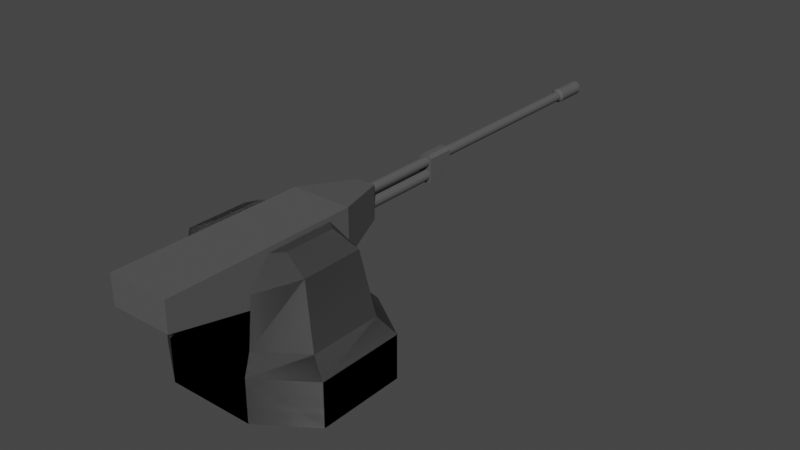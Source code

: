 # Source: machinegun.blend  (saved by Blender 3.3.6; exported with 4.5.12 LTS)
import bpy
from mathutils import Matrix  # noqa: F401  (used for matrix-valued properties, if any)

bpy.ops.wm.read_factory_settings(use_empty=True)
scene = bpy.context.scene
scene.name = 'Scene'

# ---- collections
col_collection = bpy.data.collections.new('Collection'); scene.collection.children.link(col_collection)

# ---- materials (node trees are filled in below, after node groups)
mat_black_black = bpy.data.materials.new('BLACK BLACK')
mat_black_black.use_transparent_shadow = False
mat_black_black.diffuse_color = (0.09804, 0.09804, 0.09804, 1.0)
mat_black_black.roughness = 0.47
mat_black_black.specular_intensity = 0.0
mat_black_black_001 = bpy.data.materials.new('BLACK BLACK.001')
mat_black_black_001.use_transparent_shadow = False
mat_black_black_001.diffuse_color = (0.09804, 0.09804, 0.09804, 1.0)
mat_black_black_001.roughness = 0.47
mat_black_black_001.specular_intensity = 0.0

# ---- material node trees
mat_black_black.use_nodes = True; mat_black_black.node_tree.nodes.clear()
_N = mat_black_black.node_tree.nodes; _L = mat_black_black.node_tree.links
n0 = _N.new('ShaderNodeBsdfPrincipled'); n0.name = 'Principled BSDF'; n0.location = (10, 300)
n0.distribution = 'GGX'
n0.subsurface_method = 'RANDOM_WALK_SKIN'
n0.inputs[0].default_value = (0.09804, 0.09804, 0.09804, 1.0)
n0.inputs[2].default_value = 0.47
n0.inputs[3].default_value = 1.45
n0.inputs[13].default_value = 0.0
n0.inputs[27].default_value = (0.0, 0.0, 0.0, 1.0)
n1 = _N.new('ShaderNodeOutputMaterial'); n1.name = 'Material Output'; n1.location = (300, 300)
_L.new(n0.outputs[0], n1.inputs[0])
n1.is_active_output = True
mat_black_black_001.use_nodes = True; mat_black_black_001.node_tree.nodes.clear()
_N = mat_black_black_001.node_tree.nodes; _L = mat_black_black_001.node_tree.links
n0 = _N.new('ShaderNodeBsdfPrincipled'); n0.name = 'Principled BSDF'; n0.location = (10, 300)
n0.distribution = 'GGX'
n0.subsurface_method = 'RANDOM_WALK_SKIN'
n0.inputs[0].default_value = (0.09804, 0.09804, 0.09804, 1.0)
n0.inputs[2].default_value = 0.47
n0.inputs[3].default_value = 1.45
n0.inputs[13].default_value = 0.0
n0.inputs[27].default_value = (0.0, 0.0, 0.0, 1.0)
n1 = _N.new('ShaderNodeOutputMaterial'); n1.name = 'Material Output'; n1.location = (300, 300)
_L.new(n0.outputs[0], n1.inputs[0])
n1.is_active_output = True

# ---- world
world_world = bpy.data.worlds.new('World'); scene.world = world_world
world_world.use_nodes = True; world_world.node_tree.nodes.clear()
_N = world_world.node_tree.nodes; _L = world_world.node_tree.links
n0 = _N.new('ShaderNodeOutputWorld'); n0.name = 'World Output'; n0.location = (300, 300)
n1 = _N.new('ShaderNodeBackground'); n1.name = 'Background'; n1.location = (10, 300)
n1.inputs[0].default_value = (0.05088, 0.05088, 0.05088, 1.0)
_L.new(n1.outputs[0], n0.inputs[0])
n0.is_active_output = True
world_world.color = (0.05088, 0.05088, 0.05088)
world_world.use_sun_shadow = False
world_world.sun_shadow_jitter_overblur = 0.0

# ---- meshes
me_cube_002 = bpy.data.meshes.new('Cube.002')
me_cube_002.from_pydata([(-0.09388, -0.1667, -0.04617), (-0.2006, -0.09388, -0.04617), (-0.2006, -0.09388, 0.04617), (-0.09388, -0.1667, 0.04617), (-0.2006, 0.09388, -0.04617), (-0.09388, 0.1667, -0.04617), (-0.09388, 0.1667, 0.04617), (-0.2006, 0.09388, 0.04617), (0.2006, -0.09388, -0.04617), (0.09388, -0.1667, -0.04617), (0.09388, -0.1667, 0.04617), (0.2006, -0.09388, 0.04617), (0.09388, 0.1667, -0.04617), (0.2006, 0.09388, -0.04617), (0.2006, 0.09388, 0.04617), (0.09388, 0.1667, 0.04617), (-0.0782, -0.1389, 0.07755), (-0.1671, -0.0782, 0.07755), (-0.1671, 0.0782, 0.07755), (-0.0782, 0.1389, 0.07755), (0.0782, 0.1389, 0.07755), (0.1671, 0.0782, 0.07755), (0.1671, -0.0782, 0.07755), (0.0782, -0.1389, 0.07755), (-0.06575, -0.1168, 0.1711), (-0.1405, -0.06579, 0.2057), (-0.1405, 0.06579, 0.2057), (-0.06575, 0.1168, 0.1711), (0.06575, 0.1168, 0.1711), (0.1405, 0.06579, 0.2057), (0.1405, -0.06579, 0.2057), (0.06575, -0.1168, 0.1711), (0.06579, 0.07515, 0.2298), (0.0883, 0.05695, 0.2314), (0.0883, -0.05295, 0.2314), (0.06579, -0.07141, 0.2298), (-0.0883, 0.05695, 0.2314), (-0.06579, 0.07515, 0.2298), (-0.06579, -0.07141, 0.2298), (-0.0883, -0.05295, 0.2314)], [], [(9, 10, 3, 0), (13, 14, 11, 8), (10, 11, 22, 23), (1, 2, 7, 4), (5, 6, 15, 12), (0, 3, 2, 1), (6, 5, 4, 7), (14, 13, 12, 15), (10, 9, 8, 11), (4, 5, 12, 13, 8, 9, 0, 1), (15, 6, 3, 10), (15, 10, 23, 20), (25, 39, 36, 26), (19, 18, 26, 27), (14, 15, 20, 21), (6, 7, 18, 19), (3, 6, 19, 16), (2, 3, 16, 17), (11, 14, 21, 22), (7, 2, 17, 18), (30, 34, 35, 31), (18, 17, 25, 26), (21, 20, 28, 29), (17, 16, 24, 25), (29, 33, 34, 30), (22, 21, 29, 30), (23, 22, 30, 31), (24, 38, 39, 25), (24, 27, 37, 38), (26, 36, 37, 27), (28, 31, 35, 32), (32, 35, 34, 33), (36, 39, 38, 37), (32, 33, 29, 28), (16, 19, 27, 24), (20, 23, 31, 28)])
_uv = me_cube_002.uv_layers.new(name='UVMap')
_uv.uv.foreach_set('vector', [0.375, 0.8046, 0.625, 0.8046, 0.625, 0.9454, 0.375, 0.9454, 0.375, 0.5546, 0.625, 0.5546, 0.625, 0.6954, 0.375, 0.6954, 0.625, 0.8046, 0.625, 0.6954, 0.625, 0.6954, 0.625, 0.8046, 0.375, 0.05462, 0.625, 0.05462, 0.625, 0.1954, 0.375, 0.1954, 0.375, 0.3046, 0.625, 0.3046, 0.625, 0.4454, 0.375, 0.4454, 0.375, 0.0, 0.625, 0.0, 0.625, 0.05462, 0.375, 0.05462, 0.625, 0.3046, 0.375, 0.3046, 0.375, 0.1954, 0.625, 0.1954, 0.625, 0.5546, 0.375, 0.5546, 0.375, 0.4454, 0.625, 0.4454, 0.625, 0.8046, 0.375, 0.8046, 0.375, 0.6954, 0.625, 0.6954, 0.125, 0.5546, 0.1796, 0.5, 0.3204, 0.5, 0.375, 0.5546, 0.375, 0.6954, 0.3204, 0.75, 0.1796, 0.75, 0.125, 0.6954, 0.6796, 0.5, 0.8204, 0.5, 0.8204, 0.75, 0.6796, 0.75, 0.6796, 0.5, 0.6796, 0.75, 0.6796, 0.75, 0.6796, 0.5, 0.875, 0.6954, 0.8368, 0.6804, 0.8368, 0.5656, 0.875, 0.5546, 0.625, 0.3046, 0.625, 0.1954, 0.625, 0.1954, 0.625, 0.3046, 0.625, 0.5546, 0.625, 0.4454, 0.625, 0.4454, 0.625, 0.5546, 0.625, 0.3046, 0.625, 0.1954, 0.625, 0.1954, 0.625, 0.3046, 0.8204, 0.75, 0.8204, 0.5, 0.8204, 0.5, 0.8204, 0.75, 0.625, 0.05462, 0.625, 0.0, 0.625, 0.0, 0.625, 0.05462, 0.625, 0.6954, 0.625, 0.5546, 0.625, 0.5546, 0.625, 0.6954, 0.625, 0.1954, 0.625, 0.05462, 0.625, 0.05462, 0.625, 0.1954, 0.625, 0.6954, 0.6632, 0.6829, 0.6796, 0.7026, 0.6796, 0.75, 0.625, 0.1954, 0.625, 0.05462, 0.625, 0.05462, 0.625, 0.1954, 0.625, 0.5546, 0.625, 0.4454, 0.625, 0.4454, 0.625, 0.5546, 0.625, 0.05462, 0.625, 0.0, 0.625, 0.0, 0.625, 0.05462, 0.625, 0.5546, 0.6632, 0.5625, 0.6632, 0.6829, 0.625, 0.6954, 0.625, 0.6954, 0.625, 0.5546, 0.625, 0.5546, 0.625, 0.6954, 0.625, 0.8046, 0.625, 0.6954, 0.625, 0.6954, 0.625, 0.8046, 0.8204, 0.75, 0.8204, 0.7002, 0.8368, 0.6804, 0.875, 0.6954, 0.8204, 0.75, 0.8204, 0.5, 0.8204, 0.546, 0.8204, 0.7002, 0.875, 0.5546, 0.8368, 0.5656, 0.8204, 0.546, 0.8204, 0.5, 0.6796, 0.5, 0.6796, 0.75, 0.6796, 0.7026, 0.6796, 0.5432, 0.6796, 0.5432, 0.6796, 0.7026, 0.6632, 0.6829, 0.6632, 0.5625, 0.8368, 0.5656, 0.8368, 0.6804, 0.8204, 0.7002, 0.8204, 0.546, 0.6796, 0.5432, 0.6632, 0.5625, 0.625, 0.5546, 0.6796, 0.5, 0.8204, 0.75, 0.8204, 0.5, 0.8204, 0.5, 0.8204, 0.75, 0.6796, 0.5, 0.6796, 0.75, 0.6796, 0.75, 0.6796, 0.5])
me_cube_002.materials.append(mat_black_black)
me_cube_002.update()
me_cube_003 = bpy.data.meshes.new('Cube.003')
me_cube_003.from_pydata([(-0.06545, -0.1071, -0.05299), (-0.06545, -0.1071, 0.04644), (-0.06545, 0.1262, -0.05299), (-0.06545, 0.1262, 0.04644), (0.06543, -0.1071, -0.05299), (0.06543, -0.1071, 0.04644), (0.06543, 0.1262, -0.05299), (0.06543, 0.1262, 0.04644), (-0.01984, 0.2484, -0.03898), (-0.01984, 0.2484, 0.03243), (0.01982, 0.2484, 0.03243), (0.01982, 0.2484, -0.03898), (-0.06545, -0.2834, -0.01516), (-0.06545, -0.2834, 0.04644), (0.06543, -0.2834, 0.04644), (0.06543, -0.2834, -0.01516), (0.0003184, 0.8997, 0.02555), (0.0003184, 0.2487, 0.02555), (0.0003184, 0.2487, -0.002532), (0.0003184, 0.4241, -0.002532), (-0.00438, 0.2487, -0.003466), (-0.00438, 0.4241, -0.003466), (-0.008364, 0.2487, -0.006128), (-0.008364, 0.4241, -0.006128), (-0.01103, 0.2487, -0.01011), (-0.01103, 0.4241, -0.01011), (-0.01196, 0.2487, -0.01481), (-0.01196, 0.4241, -0.01481), (-0.01103, 0.2487, -0.01951), (-0.01103, 0.4241, -0.01951), (-0.008364, 0.2487, -0.02349), (-0.008364, 0.4241, -0.02349), (-0.00438, 0.2487, -0.02615), (-0.00438, 0.4241, -0.02615), (0.0003184, 0.2487, -0.02709), (0.0003184, 0.4241, -0.02709), (0.005017, 0.2487, -0.02615), (0.005017, 0.4241, -0.02615), (0.009001, 0.2487, -0.02349), (0.009001, 0.4241, -0.02349), (0.01166, 0.2487, -0.01951), (0.01166, 0.4241, -0.01951), (0.0126, 0.2487, -0.01481), (0.0126, 0.4241, -0.01481), (0.01166, 0.2487, -0.01011), (0.01166, 0.4241, -0.01011), (0.009001, 0.2487, -0.006128), (0.009001, 0.4241, -0.006128), (0.005017, 0.2487, -0.003466), (0.005017, 0.4241, -0.003466), (-0.003946, 0.2487, 0.0247), (-0.003946, 0.8997, 0.0247), (-0.007562, 0.2487, 0.02228), (-0.007562, 0.8997, 0.02228), (-0.009978, 0.2487, 0.01867), (-0.009978, 0.8997, 0.01867), (-0.01083, 0.2487, 0.0144), (-0.01083, 0.8997, 0.0144), (-0.009978, 0.2487, 0.01014), (-0.009978, 0.8997, 0.01014), (-0.007562, 0.2487, 0.006521), (-0.007562, 0.8997, 0.006521), (-0.003946, 0.2487, 0.004105), (-0.003946, 0.8997, 0.004105), (0.0003184, 0.2487, 0.003257), (0.0003184, 0.8997, 0.003257), (0.004583, 0.2487, 0.004105), (0.004583, 0.8997, 0.004105), (0.008199, 0.2487, 0.006521), (0.008199, 0.8997, 0.006521), (0.01061, 0.2487, 0.01014), (0.01061, 0.8997, 0.01014), (0.01146, 0.2487, 0.0144), (0.01146, 0.8997, 0.0144), (0.01061, 0.2487, 0.01867), (0.01061, 0.8997, 0.01867), (0.008199, 0.2487, 0.02228), (0.008199, 0.8997, 0.02228), (0.004583, 0.2487, 0.0247), (0.004583, 0.8997, 0.0247), (0.01502, 0.4841, 0.000571), (0.01502, 0.4237, 0.000571), (-0.01411, 0.4237, 0.000571), (-0.01411, 0.4841, 0.000571), (0.01502, 0.4841, 0.02345), (0.007261, 0.4841, 0.02935), (0.007261, 0.4593, -0.03113), (0.01502, 0.4639, -0.02523), (0.007261, 0.4237, 0.02935), (0.01502, 0.4237, 0.02345), (0.01502, 0.4237, -0.02523), (0.007261, 0.4237, -0.03113), (-0.006343, 0.4841, 0.02935), (-0.01411, 0.4841, 0.02345), (-0.01411, 0.4639, -0.02523), (-0.006343, 0.4593, -0.03113), (-0.01411, 0.4237, 0.02345), (-0.006343, 0.4237, 0.02935), (-0.006343, 0.4237, -0.03113), (-0.01411, 0.4237, -0.02523), (-0.01409, 0.9053, 0.008431), (-0.01528, 0.9053, 0.0144), (0.01135, 0.9053, 0.00337), (0.006289, 0.9053, -1.193e-05), (-0.01409, 0.9053, 0.02037), (0.0003184, 0.9053, -0.001199), (-0.01071, 0.9053, 0.02543), (-0.005652, 0.9053, -1.193e-05), (-0.005652, 0.9053, 0.02881), (-0.01071, 0.9053, 0.00337), (0.0003184, 0.9053, 0.03), (0.01473, 0.9053, 0.008431), (0.01592, 0.9053, 0.0144), (0.01473, 0.9053, 0.02037), (0.01135, 0.9053, 0.02543), (0.006289, 0.9053, 0.02881), (-0.01409, 0.9761, 0.008431), (-0.01528, 0.9761, 0.0144), (0.01135, 0.9761, 0.00337), (0.006289, 0.9761, -1.193e-05), (-0.01409, 0.9761, 0.02037), (0.0003184, 0.9761, -0.001199), (-0.01071, 0.9761, 0.02543), (-0.005652, 0.9761, -1.193e-05), (-0.005652, 0.9761, 0.02881), (-0.01071, 0.9761, 0.00337), (0.0003184, 0.9761, 0.03), (0.01473, 0.9761, 0.008431), (0.01592, 0.9761, 0.0144), (0.01473, 0.9761, 0.02037), (0.01135, 0.9761, 0.02543), (0.006289, 0.9761, 0.02881)], [], [(0, 1, 3, 2), (8, 9, 10, 11), (6, 7, 5, 4), (1, 0, 12, 13), (2, 6, 4, 0), (7, 3, 1, 5), (2, 3, 9, 8), (3, 7, 10, 9), (7, 6, 11, 10), (6, 2, 8, 11), (15, 14, 13, 12), (0, 4, 15, 12), (5, 1, 13, 14), (4, 5, 14, 15), (59, 57, 101, 100), (18, 19, 21, 20), (74, 75, 77, 76), (20, 21, 23, 22), (72, 73, 75, 74), (22, 23, 25, 24), (70, 71, 73, 72), (24, 25, 27, 26), (68, 69, 71, 70), (26, 27, 29, 28), (66, 67, 69, 68), (28, 29, 31, 30), (64, 65, 67, 66), (30, 31, 33, 32), (62, 63, 65, 64), (32, 33, 35, 34), (60, 61, 63, 62), (34, 35, 37, 36), (58, 59, 61, 60), (36, 37, 39, 38), (56, 57, 59, 58), (38, 39, 41, 40), (54, 55, 57, 56), (40, 41, 43, 42), (52, 53, 55, 54), (42, 43, 45, 44), (78, 79, 16, 17), (50, 51, 53, 52), (44, 45, 47, 46), (17, 16, 51, 50), (46, 47, 49, 48), (76, 77, 79, 78), (48, 49, 19, 18), (98, 91, 86, 95), (96, 82, 83, 93), (80, 87, 90, 81), (92, 93, 83, 80, 84, 85), (88, 89, 81, 82, 96, 97), (83, 94, 95, 86, 87, 80), (82, 99, 94, 83), (81, 90, 91, 98, 99, 82), (88, 97, 92, 85), (88, 85, 84, 89), (86, 91, 90, 87), (92, 97, 96, 93), (98, 95, 94, 99), (84, 80, 81, 89), (108, 110, 126, 124), (75, 73, 112, 113), (57, 55, 104, 101), (55, 53, 106, 104), (53, 51, 108, 106), (71, 69, 102, 111), (16, 79, 115, 110), (77, 75, 113, 114), (69, 67, 103, 102), (67, 65, 105, 103), (65, 63, 107, 105), (63, 61, 109, 107), (61, 59, 100, 109), (73, 71, 111, 112), (79, 77, 114, 115), (51, 16, 110, 108), (124, 126, 131, 130, 129, 128, 127, 118, 119, 121, 123, 125, 116, 117, 120, 122), (101, 104, 120, 117), (111, 102, 118, 127), (103, 105, 121, 119), (112, 111, 127, 128), (104, 106, 122, 120), (113, 112, 128, 129), (105, 107, 123, 121), (114, 113, 129, 130), (106, 108, 124, 122), (115, 114, 130, 131), (107, 109, 125, 123), (100, 101, 117, 116), (110, 115, 131, 126), (109, 100, 116, 125), (102, 103, 119, 118)])
_uv = me_cube_003.uv_layers.new(name='UVMap')
_uv.uv.foreach_set('vector', [0.375, 0.0, 0.625, 0.0, 0.625, 0.25, 0.375, 0.25, 0.4102, 0.2852, 0.5898, 0.2852, 0.5898, 0.4648, 0.4102, 0.4648, 0.375, 0.5, 0.625, 0.5, 0.625, 0.75, 0.375, 0.75, 0.625, 0.0, 0.375, 0.0, 0.375, 0.0, 0.625, 0.0, 0.125, 0.5, 0.375, 0.5, 0.375, 0.75, 0.125, 0.75, 0.625, 0.5, 0.875, 0.5, 0.875, 0.75, 0.625, 0.75, 0.375, 0.25, 0.625, 0.25, 0.5898, 0.2852, 0.4102, 0.2852, 0.625, 0.25, 0.625, 0.5, 0.5898, 0.4648, 0.5898, 0.2852, 0.625, 0.5, 0.375, 0.5, 0.4102, 0.4648, 0.5898, 0.4648, 0.375, 0.5, 0.375, 0.25, 0.4102, 0.2852, 0.4102, 0.4648, 0.375, 0.75, 0.625, 0.75, 0.625, 1.0, 0.375, 1.0, 0.125, 0.75, 0.375, 0.75, 0.375, 0.75, 0.125, 0.75, 0.625, 0.75, 0.875, 0.75, 0.875, 0.75, 0.625, 0.75, 0.375, 0.75, 0.625, 0.75, 0.625, 0.75, 0.375, 0.75, 0.6875, 1.0, 0.75, 1.0, 0.75, 1.0, 0.6875, 1.0, 1.0, 0.5, 1.0, 1.0, 0.9375, 1.0, 0.9375, 0.5, 0.1875, 0.5, 0.1875, 1.0, 0.125, 1.0, 0.125, 0.5, 0.9375, 0.5, 0.9375, 1.0, 0.875, 1.0, 0.875, 0.5, 0.25, 0.5, 0.25, 1.0, 0.1875, 1.0, 0.1875, 0.5, 0.875, 0.5, 0.875, 1.0, 0.8125, 1.0, 0.8125, 0.5, 0.3125, 0.5, 0.3125, 1.0, 0.25, 1.0, 0.25, 0.5, 0.8125, 0.5, 0.8125, 1.0, 0.75, 1.0, 0.75, 0.5, 0.375, 0.5, 0.375, 1.0, 0.3125, 1.0, 0.3125, 0.5, 0.75, 0.5, 0.75, 1.0, 0.6875, 1.0, 0.6875, 0.5, 0.4375, 0.5, 0.4375, 1.0, 0.375, 1.0, 0.375, 0.5, 0.6875, 0.5, 0.6875, 1.0, 0.625, 1.0, 0.625, 0.5, 0.5, 0.5, 0.5, 1.0, 0.4375, 1.0, 0.4375, 0.5, 0.625, 0.5, 0.625, 1.0, 0.5625, 1.0, 0.5625, 0.5, 0.5625, 0.5, 0.5625, 1.0, 0.5, 1.0, 0.5, 0.5, 0.5625, 0.5, 0.5625, 1.0, 0.5, 1.0, 0.5, 0.5, 0.625, 0.5, 0.625, 1.0, 0.5625, 1.0, 0.5625, 0.5, 0.5, 0.5, 0.5, 1.0, 0.4375, 1.0, 0.4375, 0.5, 0.6875, 0.5, 0.6875, 1.0, 0.625, 1.0, 0.625, 0.5, 0.4375, 0.5, 0.4375, 1.0, 0.375, 1.0, 0.375, 0.5, 0.75, 0.5, 0.75, 1.0, 0.6875, 1.0, 0.6875, 0.5, 0.375, 0.5, 0.375, 1.0, 0.3125, 1.0, 0.3125, 0.5, 0.8125, 0.5, 0.8125, 1.0, 0.75, 1.0, 0.75, 0.5, 0.3125, 0.5, 0.3125, 1.0, 0.25, 1.0, 0.25, 0.5, 0.875, 0.5, 0.875, 1.0, 0.8125, 1.0, 0.8125, 0.5, 0.25, 0.5, 0.25, 1.0, 0.1875, 1.0, 0.1875, 0.5, 0.0625, 0.5, 0.0625, 1.0, 0.0, 1.0, 0.0, 0.5, 0.9375, 0.5, 0.9375, 1.0, 0.875, 1.0, 0.875, 0.5, 0.1875, 0.5, 0.1875, 1.0, 0.125, 1.0, 0.125, 0.5, 1.0, 0.5, 1.0, 1.0, 0.9375, 1.0, 0.9375, 0.5, 0.125, 0.5, 0.125, 1.0, 0.0625, 1.0, 0.0625, 0.5, 0.125, 0.5, 0.125, 1.0, 0.0625, 1.0, 0.0625, 0.5, 0.0625, 0.5, 0.0625, 1.0, 0.0, 1.0, 0.0, 0.5, 0.6916, 0.5, 0.8084, 0.5, 0.8084, 0.75, 0.6916, 0.75, 0.4006, 0.5, 0.5, 0.5, 0.5, 0.75, 0.4006, 0.75, 0.5, 0.0, 0.6017, 0.0, 0.6017, 0.25, 0.5, 0.25, 0.375, 0.8166, 0.4006, 0.75, 0.5, 0.75, 0.5, 1.0, 0.4006, 1.0, 0.375, 0.9334, 0.375, 0.3166, 0.4006, 0.25, 0.5, 0.25, 0.5, 0.5, 0.4006, 0.5, 0.375, 0.4334, 0.5, 0.75, 0.6017, 0.75, 0.625, 0.8166, 0.625, 0.9334, 0.6017, 1.0, 0.5, 1.0, 0.5, 0.5, 0.6017, 0.5, 0.6017, 0.75, 0.5, 0.75, 0.5, 0.25, 0.6017, 0.25, 0.625, 0.3166, 0.625, 0.4334, 0.6017, 0.5, 0.5, 0.5, 0.1916, 0.5, 0.3084, 0.5, 0.3084, 0.75, 0.1916, 0.75, 0.375, 0.25, 0.375, 0.0, 0.4006, 0.0, 0.4006, 0.25, 0.8084, 0.75, 0.8084, 0.5, 0.875, 0.5, 0.875, 0.75, 0.3084, 0.75, 0.3084, 0.5, 0.4006, 0.5, 0.4006, 0.75, 0.6916, 0.5, 0.6916, 0.75, 0.6017, 0.75, 0.6017, 0.5, 0.4006, 0.0, 0.5, 0.0, 0.5, 0.25, 0.4006, 0.25, 0.9375, 1.0, 1.0, 1.0, 1.0, 1.0, 0.9375, 1.0, 0.1875, 1.0, 0.25, 1.0, 0.25, 1.0, 0.1875, 1.0, 0.75, 1.0, 0.8125, 1.0, 0.8125, 1.0, 0.75, 1.0, 0.8125, 1.0, 0.875, 1.0, 0.875, 1.0, 0.8125, 1.0, 0.875, 1.0, 0.9375, 1.0, 0.9375, 1.0, 0.875, 1.0, 0.3125, 1.0, 0.375, 1.0, 0.375, 1.0, 0.3125, 1.0, 0.0, 1.0, 0.0625, 1.0, 0.0625, 1.0, 0.0, 1.0, 0.125, 1.0, 0.1875, 1.0, 0.1875, 1.0, 0.125, 1.0, 0.375, 1.0, 0.4375, 1.0, 0.4375, 1.0, 0.375, 1.0, 0.4375, 1.0, 0.5, 1.0, 0.5, 1.0, 0.4375, 1.0, 0.5, 1.0, 0.5625, 1.0, 0.5625, 1.0, 0.5, 1.0, 0.5625, 1.0, 0.625, 1.0, 0.625, 1.0, 0.5625, 1.0, 0.625, 1.0, 0.6875, 1.0, 0.6875, 1.0, 0.625, 1.0, 0.25, 1.0, 0.3125, 1.0, 0.3125, 1.0, 0.25, 1.0, 0.0625, 1.0, 0.125, 1.0, 0.125, 1.0, 0.0625, 1.0, 0.9375, 1.0, 1.0, 1.0, 1.0, 1.0, 0.9375, 1.0, 0.3418, 0.4717, 0.25, 0.49, 0.1582, 0.4717, 0.08029, 0.4197, 0.02827, 0.3418, 0.01, 0.25, 0.02827, 0.1582, 0.08029, 0.08029, 0.1582, 0.02827, 0.25, 0.01, 0.3418, 0.02827, 0.4197, 0.08029, 0.4717, 0.1582, 0.49, 0.25, 0.4717, 0.3418, 0.4197, 0.4197, 0.75, 1.0, 0.8125, 1.0, 0.8125, 1.0, 0.75, 1.0, 0.3125, 1.0, 0.375, 1.0, 0.375, 1.0, 0.3125, 1.0, 0.4375, 1.0, 0.5, 1.0, 0.5, 1.0, 0.4375, 1.0, 0.25, 1.0, 0.3125, 1.0, 0.3125, 1.0, 0.25, 1.0, 0.8125, 1.0, 0.875, 1.0, 0.875, 1.0, 0.8125, 1.0, 0.1875, 1.0, 0.25, 1.0, 0.25, 1.0, 0.1875, 1.0, 0.5, 1.0, 0.5625, 1.0, 0.5625, 1.0, 0.5, 1.0, 0.125, 1.0, 0.1875, 1.0, 0.1875, 1.0, 0.125, 1.0, 0.875, 1.0, 0.9375, 1.0, 0.9375, 1.0, 0.875, 1.0, 0.0625, 1.0, 0.125, 1.0, 0.125, 1.0, 0.0625, 1.0, 0.5625, 1.0, 0.625, 1.0, 0.625, 1.0, 0.5625, 1.0, 0.6875, 1.0, 0.75, 1.0, 0.75, 1.0, 0.6875, 1.0, 0.0, 1.0, 0.0625, 1.0, 0.0625, 1.0, 0.0, 1.0, 0.625, 1.0, 0.6875, 1.0, 0.6875, 1.0, 0.625, 1.0, 0.375, 1.0, 0.4375, 1.0, 0.4375, 1.0, 0.375, 1.0])
me_cube_003.materials.append(mat_black_black)
me_cube_003.update()
me_cube_001 = bpy.data.meshes.new('Cube.001')
me_cube_001.from_pydata([(-0.09388, -0.1667, -0.04617), (-0.2006, -0.09388, -0.04617), (-0.2006, -0.09388, 0.04617), (-0.09388, -0.1667, 0.04617), (-0.2006, 0.09388, -0.04617), (-0.09388, 0.1667, -0.04617), (-0.09388, 0.1667, 0.04617), (-0.2006, 0.09388, 0.04617), (0.2006, -0.09388, -0.04617), (0.09388, -0.1667, -0.04617), (0.09388, -0.1667, 0.04617), (0.2006, -0.09388, 0.04617), (0.09388, 0.1667, -0.04617), (0.2006, 0.09388, -0.04617), (0.2006, 0.09388, 0.04617), (0.09388, 0.1667, 0.04617), (-0.0782, -0.1389, 0.07755), (-0.1671, -0.0782, 0.07755), (-0.1671, 0.0782, 0.07755), (-0.0782, 0.1389, 0.07755), (0.0782, 0.1389, 0.07755), (0.1671, 0.0782, 0.07755), (0.1671, -0.0782, 0.07755), (0.0782, -0.1389, 0.07755), (-0.06575, -0.1168, 0.1711), (-0.1405, -0.06579, 0.2057), (-0.1405, 0.06579, 0.2057), (-0.06575, 0.1168, 0.1711), (0.06575, 0.1168, 0.1711), (0.1405, 0.06579, 0.2057), (0.1405, -0.06579, 0.2057), (0.06575, -0.1168, 0.1711), (0.06579, 0.07515, 0.2298), (0.0883, 0.05695, 0.2314), (0.0883, -0.05295, 0.2314), (0.06579, -0.07141, 0.2298), (-0.0883, 0.05695, 0.2314), (-0.06579, 0.07515, 0.2298), (-0.06579, -0.07141, 0.2298), (-0.0883, -0.05295, 0.2314)], [], [(9, 10, 3, 0), (13, 14, 11, 8), (10, 11, 22, 23), (1, 2, 7, 4), (5, 6, 15, 12), (0, 3, 2, 1), (6, 5, 4, 7), (14, 13, 12, 15), (10, 9, 8, 11), (4, 5, 12, 13, 8, 9, 0, 1), (15, 6, 3, 10), (15, 10, 23, 20), (25, 39, 36, 26), (19, 18, 26, 27), (14, 15, 20, 21), (6, 7, 18, 19), (3, 6, 19, 16), (2, 3, 16, 17), (11, 14, 21, 22), (7, 2, 17, 18), (30, 34, 35, 31), (18, 17, 25, 26), (21, 20, 28, 29), (17, 16, 24, 25), (29, 33, 34, 30), (22, 21, 29, 30), (23, 22, 30, 31), (24, 38, 39, 25), (24, 27, 37, 38), (26, 36, 37, 27), (28, 31, 35, 32), (32, 35, 34, 33), (36, 39, 38, 37), (32, 33, 29, 28), (16, 19, 27, 24), (20, 23, 31, 28)])
_uv = me_cube_001.uv_layers.new(name='UVMap')
_uv.uv.foreach_set('vector', [0.375, 0.8046, 0.625, 0.8046, 0.625, 0.9454, 0.375, 0.9454, 0.375, 0.5546, 0.625, 0.5546, 0.625, 0.6954, 0.375, 0.6954, 0.625, 0.8046, 0.625, 0.6954, 0.625, 0.6954, 0.625, 0.8046, 0.375, 0.05462, 0.625, 0.05462, 0.625, 0.1954, 0.375, 0.1954, 0.375, 0.3046, 0.625, 0.3046, 0.625, 0.4454, 0.375, 0.4454, 0.375, 0.0, 0.625, 0.0, 0.625, 0.05462, 0.375, 0.05462, 0.625, 0.3046, 0.375, 0.3046, 0.375, 0.1954, 0.625, 0.1954, 0.625, 0.5546, 0.375, 0.5546, 0.375, 0.4454, 0.625, 0.4454, 0.625, 0.8046, 0.375, 0.8046, 0.375, 0.6954, 0.625, 0.6954, 0.125, 0.5546, 0.1796, 0.5, 0.3204, 0.5, 0.375, 0.5546, 0.375, 0.6954, 0.3204, 0.75, 0.1796, 0.75, 0.125, 0.6954, 0.6796, 0.5, 0.8204, 0.5, 0.8204, 0.75, 0.6796, 0.75, 0.6796, 0.5, 0.6796, 0.75, 0.6796, 0.75, 0.6796, 0.5, 0.875, 0.6954, 0.8368, 0.6804, 0.8368, 0.5656, 0.875, 0.5546, 0.625, 0.3046, 0.625, 0.1954, 0.625, 0.1954, 0.625, 0.3046, 0.625, 0.5546, 0.625, 0.4454, 0.625, 0.4454, 0.625, 0.5546, 0.625, 0.3046, 0.625, 0.1954, 0.625, 0.1954, 0.625, 0.3046, 0.8204, 0.75, 0.8204, 0.5, 0.8204, 0.5, 0.8204, 0.75, 0.625, 0.05462, 0.625, 0.0, 0.625, 0.0, 0.625, 0.05462, 0.625, 0.6954, 0.625, 0.5546, 0.625, 0.5546, 0.625, 0.6954, 0.625, 0.1954, 0.625, 0.05462, 0.625, 0.05462, 0.625, 0.1954, 0.625, 0.6954, 0.6632, 0.6829, 0.6796, 0.7026, 0.6796, 0.75, 0.625, 0.1954, 0.625, 0.05462, 0.625, 0.05462, 0.625, 0.1954, 0.625, 0.5546, 0.625, 0.4454, 0.625, 0.4454, 0.625, 0.5546, 0.625, 0.05462, 0.625, 0.0, 0.625, 0.0, 0.625, 0.05462, 0.625, 0.5546, 0.6632, 0.5625, 0.6632, 0.6829, 0.625, 0.6954, 0.625, 0.6954, 0.625, 0.5546, 0.625, 0.5546, 0.625, 0.6954, 0.625, 0.8046, 0.625, 0.6954, 0.625, 0.6954, 0.625, 0.8046, 0.8204, 0.75, 0.8204, 0.7002, 0.8368, 0.6804, 0.875, 0.6954, 0.8204, 0.75, 0.8204, 0.5, 0.8204, 0.546, 0.8204, 0.7002, 0.875, 0.5546, 0.8368, 0.5656, 0.8204, 0.546, 0.8204, 0.5, 0.6796, 0.5, 0.6796, 0.75, 0.6796, 0.7026, 0.6796, 0.5432, 0.6796, 0.5432, 0.6796, 0.7026, 0.6632, 0.6829, 0.6632, 0.5625, 0.8368, 0.5656, 0.8368, 0.6804, 0.8204, 0.7002, 0.8204, 0.546, 0.6796, 0.5432, 0.6632, 0.5625, 0.625, 0.5546, 0.6796, 0.5, 0.8204, 0.75, 0.8204, 0.5, 0.8204, 0.5, 0.8204, 0.75, 0.6796, 0.5, 0.6796, 0.75, 0.6796, 0.75, 0.6796, 0.5])
me_cube_001.materials.append(mat_black_black_001)
me_cube_001.update()

# ---- objects
ob_turrent = bpy.data.objects.new('turrent', me_cube_002)
ob_gun = bpy.data.objects.new('gun', me_cube_003)
ob_turrent_colonly = bpy.data.objects.new('turrent_colonly', me_cube_001)

# ---- transforms, parenting, visibility, modifiers, constraints
ob_turrent.location = (0.0, 0.0, 0.04555)
ob_gun.parent = ob_turrent
ob_gun.matrix_parent_inverse = Matrix(((1.0, -0.0, 0.0, 0.2708), (-0.0, 1.0, -0.0, 0.3064), (-0.0, -0.0, 1.0, 0.1264), (-0.0, 0.0, -0.0, 1.0)))
ob_gun.location = (-0.2707, -0.3104, 0.06696)
ob_turrent_colonly.location = (0.0, 0.0, 0.04555)

# ---- collection membership
col_collection.objects.link(ob_turrent)
col_collection.objects.link(ob_gun)
col_collection.objects.link(ob_turrent_colonly)

# ---- scene / render settings (as saved in the file)
scene.frame_start = 1; scene.frame_end = 250; scene.frame_set(1)
scene.render.engine = 'BLENDER_EEVEE_NEXT'
scene.cycles.sampling_pattern = 'TABULATED_SOBOL'
scene.cycles.use_light_tree = False
scene.view_settings.view_transform = 'Filmic'
bpy.context.view_layer.update()

# ---- added for rendering (the .blend has no active camera and no usable light): camera, sun
cam_auto = bpy.data.cameras.new('AutoCamera')
cam_auto.lens = 50.0
cam_auto.sensor_width = 36.0
cam_auto.clip_end = 1000.0
ob_auto_camera = bpy.data.objects.new('AutoCamera', cam_auto)
scene.collection.objects.link(ob_auto_camera)
ob_auto_camera.location = (1.2513, -1.15919, 1.14342)
ob_auto_camera.rotation_euler = (1.09748, -7.21219e-08, 0.694738)
scene.camera = ob_auto_camera
light_auto_sun = bpy.data.lights.new('AutoSun', 'SUN')
light_auto_sun.energy = 3.0
light_auto_sun.angle = 0.0523599
ob_auto_sun = bpy.data.objects.new('AutoSun', light_auto_sun)
scene.collection.objects.link(ob_auto_sun)
ob_auto_sun.rotation_euler = (0.872665, 0.174533, 0.523599)
bpy.context.view_layer.update()
